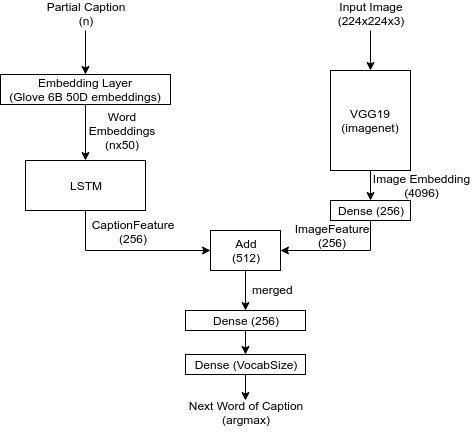

The diagram above was exported from draw.io. Its source (the exported page's mxGraphModel, read from the mxfile embedded in the PNG):
<mxGraphModel dx="868" dy="385" grid="1" gridSize="10" guides="1" tooltips="1" connect="1" arrows="1" fold="1" page="1" pageScale="1" pageWidth="850" pageHeight="1100" math="0" shadow="0">
  <root>
    <mxCell id="0" />
    <mxCell id="1" parent="0" />
    <mxCell id="JvaaHMDpb6IU8TamZ2ib-12" value="" style="edgeStyle=orthogonalEdgeStyle;rounded=0;orthogonalLoop=1;jettySize=auto;html=1;entryX=0.5;entryY=0;entryDx=0;entryDy=0;" parent="1" source="JvaaHMDpb6IU8TamZ2ib-1" target="JvaaHMDpb6IU8TamZ2ib-18" edge="1">
      <mxGeometry relative="1" as="geometry">
        <mxPoint x="540" y="320" as="targetPoint" />
      </mxGeometry>
    </mxCell>
    <mxCell id="JvaaHMDpb6IU8TamZ2ib-1" value="" style="rounded=0;whiteSpace=wrap;html=1;" parent="1" vertex="1">
      <mxGeometry x="500" y="190" width="80" height="100" as="geometry" />
    </mxCell>
    <mxCell id="JvaaHMDpb6IU8TamZ2ib-4" value="VGG19&lt;br&gt;(imagenet)" style="text;html=1;strokeColor=none;fillColor=none;align=center;verticalAlign=middle;whiteSpace=wrap;rounded=0;direction=south;" parent="1" vertex="1">
      <mxGeometry x="530" y="220" width="20" height="40" as="geometry" />
    </mxCell>
    <mxCell id="JvaaHMDpb6IU8TamZ2ib-8" value="" style="edgeStyle=orthogonalEdgeStyle;rounded=0;orthogonalLoop=1;jettySize=auto;html=1;" parent="1" edge="1">
      <mxGeometry relative="1" as="geometry">
        <mxPoint x="540" y="150" as="sourcePoint" />
        <mxPoint x="540" y="190" as="targetPoint" />
      </mxGeometry>
    </mxCell>
    <mxCell id="JvaaHMDpb6IU8TamZ2ib-7" value="Input Image&lt;br&gt;(224x224x3)" style="text;html=1;strokeColor=none;fillColor=none;align=center;verticalAlign=middle;whiteSpace=wrap;rounded=0;" parent="1" vertex="1">
      <mxGeometry x="490" y="120" width="100" height="25" as="geometry" />
    </mxCell>
    <mxCell id="JvaaHMDpb6IU8TamZ2ib-17" value="Image Embedding (4096)" style="text;html=1;strokeColor=none;fillColor=none;align=center;verticalAlign=middle;whiteSpace=wrap;rounded=0;" parent="1" vertex="1">
      <mxGeometry x="540" y="283.5" width="103" height="43" as="geometry" />
    </mxCell>
    <mxCell id="JvaaHMDpb6IU8TamZ2ib-21" value="" style="edgeStyle=orthogonalEdgeStyle;rounded=0;orthogonalLoop=1;jettySize=auto;html=1;" parent="1" source="JvaaHMDpb6IU8TamZ2ib-18" edge="1">
      <mxGeometry relative="1" as="geometry">
        <mxPoint x="450" y="370" as="targetPoint" />
        <Array as="points">
          <mxPoint x="540" y="370" />
          <mxPoint x="540" y="370" />
        </Array>
      </mxGeometry>
    </mxCell>
    <mxCell id="JvaaHMDpb6IU8TamZ2ib-18" value="Dense (256)" style="rounded=0;whiteSpace=wrap;html=1;" parent="1" vertex="1">
      <mxGeometry x="500" y="320" width="80" height="20" as="geometry" />
    </mxCell>
    <mxCell id="JvaaHMDpb6IU8TamZ2ib-26" value="" style="edgeStyle=orthogonalEdgeStyle;rounded=0;orthogonalLoop=1;jettySize=auto;html=1;entryX=0.5;entryY=0;entryDx=0;entryDy=0;" parent="1" target="JvaaHMDpb6IU8TamZ2ib-27" edge="1">
      <mxGeometry relative="1" as="geometry">
        <mxPoint x="255" y="150" as="sourcePoint" />
        <mxPoint x="255" y="200" as="targetPoint" />
      </mxGeometry>
    </mxCell>
    <mxCell id="JvaaHMDpb6IU8TamZ2ib-22" value="Partial Caption&lt;br&gt;(n)" style="text;html=1;strokeColor=none;fillColor=none;align=center;verticalAlign=middle;whiteSpace=wrap;rounded=0;" parent="1" vertex="1">
      <mxGeometry x="210" y="123" width="90" height="20" as="geometry" />
    </mxCell>
    <mxCell id="JvaaHMDpb6IU8TamZ2ib-30" value="" style="edgeStyle=orthogonalEdgeStyle;rounded=0;orthogonalLoop=1;jettySize=auto;html=1;" parent="1" source="JvaaHMDpb6IU8TamZ2ib-27" target="JvaaHMDpb6IU8TamZ2ib-29" edge="1">
      <mxGeometry relative="1" as="geometry" />
    </mxCell>
    <mxCell id="JvaaHMDpb6IU8TamZ2ib-27" value="Embedding Layer&lt;br&gt;(Glove 6B 50D embeddings)" style="rounded=0;whiteSpace=wrap;html=1;" parent="1" vertex="1">
      <mxGeometry x="170" y="194" width="170" height="30" as="geometry" />
    </mxCell>
    <mxCell id="JvaaHMDpb6IU8TamZ2ib-34" value="" style="edgeStyle=orthogonalEdgeStyle;rounded=0;orthogonalLoop=1;jettySize=auto;html=1;entryX=0;entryY=0.5;entryDx=0;entryDy=0;" parent="1" source="JvaaHMDpb6IU8TamZ2ib-29" target="JvaaHMDpb6IU8TamZ2ib-35" edge="1">
      <mxGeometry relative="1" as="geometry">
        <mxPoint x="255" y="380" as="targetPoint" />
        <Array as="points">
          <mxPoint x="255" y="370" />
        </Array>
      </mxGeometry>
    </mxCell>
    <mxCell id="JvaaHMDpb6IU8TamZ2ib-29" value="LSTM" style="rounded=0;whiteSpace=wrap;html=1;" parent="1" vertex="1">
      <mxGeometry x="195" y="280" width="120" height="50" as="geometry" />
    </mxCell>
    <mxCell id="JvaaHMDpb6IU8TamZ2ib-31" value="Word Embeddings&lt;br&gt;(nx50)" style="text;html=1;strokeColor=none;fillColor=none;align=center;verticalAlign=middle;whiteSpace=wrap;rounded=0;" parent="1" vertex="1">
      <mxGeometry x="272" y="240" width="40" height="20" as="geometry" />
    </mxCell>
    <mxCell id="JvaaHMDpb6IU8TamZ2ib-40" value="" style="edgeStyle=orthogonalEdgeStyle;rounded=0;orthogonalLoop=1;jettySize=auto;html=1;" parent="1" source="JvaaHMDpb6IU8TamZ2ib-35" target="JvaaHMDpb6IU8TamZ2ib-39" edge="1">
      <mxGeometry relative="1" as="geometry" />
    </mxCell>
    <mxCell id="JvaaHMDpb6IU8TamZ2ib-35" value="Add&lt;br&gt;(512)" style="rounded=0;whiteSpace=wrap;html=1;" parent="1" vertex="1">
      <mxGeometry x="380" y="350" width="70" height="40" as="geometry" />
    </mxCell>
    <mxCell id="JvaaHMDpb6IU8TamZ2ib-36" value="ImageFeature&lt;br&gt;(256)" style="text;html=1;strokeColor=none;fillColor=none;align=center;verticalAlign=middle;whiteSpace=wrap;rounded=0;" parent="1" vertex="1">
      <mxGeometry x="468.5" y="345" width="65" height="20" as="geometry" />
    </mxCell>
    <mxCell id="JvaaHMDpb6IU8TamZ2ib-38" value="CaptionFeature&lt;br&gt;(256)" style="text;html=1;strokeColor=none;fillColor=none;align=center;verticalAlign=middle;whiteSpace=wrap;rounded=0;" parent="1" vertex="1">
      <mxGeometry x="282" y="341" width="40" height="20" as="geometry" />
    </mxCell>
    <mxCell id="JvaaHMDpb6IU8TamZ2ib-45" value="" style="edgeStyle=orthogonalEdgeStyle;rounded=0;orthogonalLoop=1;jettySize=auto;html=1;" parent="1" source="JvaaHMDpb6IU8TamZ2ib-39" target="JvaaHMDpb6IU8TamZ2ib-44" edge="1">
      <mxGeometry relative="1" as="geometry" />
    </mxCell>
    <mxCell id="JvaaHMDpb6IU8TamZ2ib-39" value="Dense (256)" style="rounded=0;whiteSpace=wrap;html=1;" parent="1" vertex="1">
      <mxGeometry x="355" y="430" width="120" height="20" as="geometry" />
    </mxCell>
    <mxCell id="JvaaHMDpb6IU8TamZ2ib-47" value="" style="edgeStyle=orthogonalEdgeStyle;rounded=0;orthogonalLoop=1;jettySize=auto;html=1;" parent="1" source="JvaaHMDpb6IU8TamZ2ib-44" edge="1">
      <mxGeometry relative="1" as="geometry">
        <mxPoint x="415" y="520" as="targetPoint" />
      </mxGeometry>
    </mxCell>
    <mxCell id="JvaaHMDpb6IU8TamZ2ib-44" value="Dense (VocabSize)" style="rounded=0;whiteSpace=wrap;html=1;" parent="1" vertex="1">
      <mxGeometry x="355" y="474" width="120" height="20" as="geometry" />
    </mxCell>
    <mxCell id="JvaaHMDpb6IU8TamZ2ib-43" value="merged" style="text;html=1;resizable=0;points=[];autosize=1;align=left;verticalAlign=top;spacingTop=-4;" parent="1" vertex="1">
      <mxGeometry x="420" y="400" width="60" height="20" as="geometry" />
    </mxCell>
    <mxCell id="JvaaHMDpb6IU8TamZ2ib-48" value="Next Word of Caption&lt;br&gt;(argmax)" style="text;html=1;strokeColor=none;fillColor=none;align=center;verticalAlign=middle;whiteSpace=wrap;rounded=0;" parent="1" vertex="1">
      <mxGeometry x="355" y="522" width="120" height="20" as="geometry" />
    </mxCell>
    <mxCell id="D2ZL-UpLCNgScTgnv8Rw-1" value="'merge' architecture for Image Caption Generator. Copyright@Aditya Jain" style="text;html=1;strokeColor=none;fillColor=none;align=center;verticalAlign=middle;whiteSpace=wrap;rounded=0;" parent="1" vertex="1">
      <mxGeometry x="210" y="560" width="400" height="20" as="geometry" />
    </mxCell>
  </root>
</mxGraphModel>